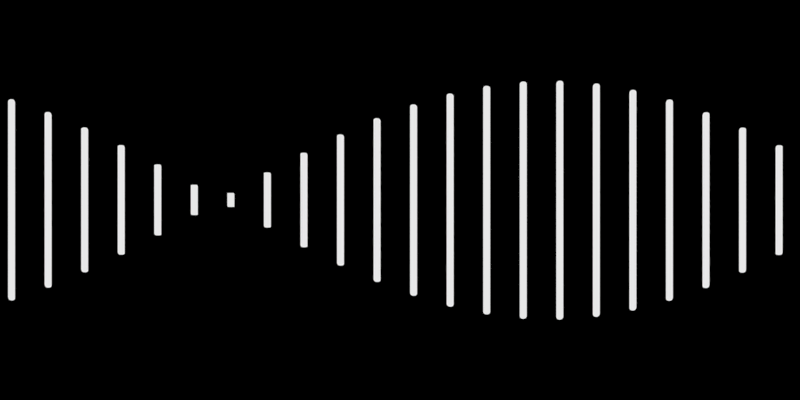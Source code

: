 # Source: helix.blend  (saved by Blender 2.78.0; exported with 4.5.12 LTS)
import bpy
from mathutils import Matrix  # noqa: F401  (used for matrix-valued properties, if any)

bpy.ops.wm.read_factory_settings(use_empty=True)
scene = bpy.context.scene
scene.name = 'Scene'

# ---- collections
col_collection_1 = bpy.data.collections.new('Collection 1'); scene.collection.children.link(col_collection_1)

# ---- materials (node trees are filled in below, after node groups)
mat_material_003 = bpy.data.materials.new('Material.003')
mat_material_003.alpha_threshold = 0.0
mat_material_003.roughness = 0.5

# ---- material node trees
mat_material_003.use_nodes = True; mat_material_003.node_tree.nodes.clear()
_N = mat_material_003.node_tree.nodes; _L = mat_material_003.node_tree.links
n0 = _N.new('ShaderNodeOutputMaterial'); n0.name = 'Material Output'; n0.location = (300, 300)
n1 = _N.new('ShaderNodeEmission'); n1.name = 'Emission'; n1.location = (10, 300)
n1.inputs[0].default_value = (0.8, 0.8, 0.8, 1.0)
_L.new(n1.outputs[0], n0.inputs[0])
n0.is_active_output = True

# ---- world
world_world = bpy.data.worlds.new('World'); scene.world = world_world
world_world.use_nodes = True; world_world.node_tree.nodes.clear()
_N = world_world.node_tree.nodes; _L = world_world.node_tree.links
n0 = _N.new('ShaderNodeOutputWorld'); n0.name = 'World Output'; n0.location = (300, 300)
n1 = _N.new('ShaderNodeBackground'); n1.name = 'Background'; n1.location = (10, 300)
n1.inputs[0].default_value = (0.0, 0.0, 0.0, 1.0)
_L.new(n1.outputs[0], n0.inputs[0])
n0.is_active_output = True
world_world.color = (0.05088, 0.05088, 0.05088)
world_world.use_sun_shadow = False
world_world.sun_shadow_jitter_overblur = 0.0
world_world.cycles.sampling_method = 'NONE'

# ---- cameras
cam_camera_001 = bpy.data.cameras.new('Camera.001')
cam_camera_001.type = 'ORTHO'
cam_camera_001.clip_end = 100.0
cam_camera_001.lens = 35.0
cam_camera_001.sensor_width = 32.0
cam_camera_001.sensor_height = 18.0
cam_camera_001.ortho_scale = 6.7
cam_camera_001.display_size = 2.0
cam_camera_001.dof.focus_distance = 0.0

# ---- meshes
me_plane_003 = bpy.data.meshes.new('Plane.003')
me_plane_003.from_pydata([(-0.005628, -1.0, -0.005176), (-0.02745, -0.9782, -0.005176), (-0.01654, -0.9971, -0.005176), (-0.02453, -0.9891, -0.005176), (0.02745, -0.9782, -0.005176), (0.005628, -1.0, -0.005176), (0.02453, -0.9891, -0.005176), (0.01654, -0.9971, -0.005176), (-0.02745, 0.9782, -0.005176), (-0.005628, 1.0, -0.005176), (-0.02453, 0.9891, -0.005176), (-0.01654, 0.9971, -0.005176), (0.005628, 1.0, -0.005176), (0.02745, 0.9782, -0.005176), (0.01654, 0.9971, -0.005176), (0.02453, 0.9891, -0.005176), (0.01281, 0.9997, 0.006046), (0.001901, 1.003, 0.006046), (0.0208, 0.9917, 0.006046), (0.02372, 0.9808, 0.006046), (0.001901, -0.9974, 0.006046), (0.01281, -0.9945, 0.006046), (0.0208, -0.9865, 0.006046), (0.02372, -0.9756, 0.006046), (-0.02027, -0.9945, 0.006046), (-0.009356, -0.9974, 0.006046), (-0.02825, -0.9865, 0.006046), (-0.03118, -0.9756, 0.006046), (-0.009356, 1.003, 0.006046), (-0.02027, 0.9997, 0.006046), (-0.02825, 0.9917, 0.006046), (-0.03118, 0.9808, 0.006046)], [], [(0, 5, 7, 6, 4, 13, 15, 14, 12, 9, 11, 10, 8, 1, 3, 2), (25, 24, 26, 27, 31, 30, 29, 28, 17, 16, 18, 19, 23, 22, 21, 20), (5, 0, 25, 20), (4, 6, 22, 23), (1, 8, 31, 27), (0, 2, 24, 25), (9, 12, 17, 28), (2, 3, 26, 24), (12, 14, 16, 17), (13, 4, 23, 19), (3, 1, 27, 26), (14, 15, 18, 16), (11, 9, 28, 29), (15, 13, 19, 18), (10, 11, 29, 30), (7, 5, 20, 21), (8, 10, 30, 31), (6, 7, 21, 22)])
me_plane_003.materials.append(mat_material_003)
me_plane_003.use_remesh_preserve_volume = False
me_plane_003.use_remesh_preserve_attributes = False
me_plane_003.use_mirror_vertex_groups = False
me_plane_003.update()

# ---- objects
ob_plane = bpy.data.objects.new('Plane', me_plane_003)
ob_empty = bpy.data.objects.new('Empty', None)
ob_camera = bpy.data.objects.new('Camera', cam_camera_001)

# ---- transforms, parenting, visibility, modifiers, constraints
ob_plane.location = (0.0, 0.0, 0.0)
ob_plane.rotation_euler = (6.231, -0.0, 0.0)
ob_plane.pass_index = 1
ob_plane.lineart.crease_threshold = 0.0
_m = ob_plane.modifiers.new('Array', 'ARRAY')
_m.count = 48
_m.constant_offset_displace = (0.0, 0.0, 0.0)
_m.use_relative_offset = False
_m.use_object_offset = True
_m.offset_object = ob_empty
ob_empty.location = (-0.3061, 0.0, 0.0)
ob_empty.rotation_euler = (0.1745, -0.0, 0.0)
ob_empty.empty_image_offset = (0.0, 0.0)
ob_empty.lineart.crease_threshold = 0.0
_c = ob_empty.constraints.new('COPY_ROTATION'); _c.name = 'Copy Rotation'
_c.target = ob_plane
_c.use_y = False
_c.use_z = False
_c.mix_mode = 'OFFSET'
_c.use_offset = True
ob_camera.location = (-6.85, -1.118e-08, 7.49)
ob_camera.rotation_euler = (0.0, -2.143e-07, 0.0)
ob_camera.lineart.crease_threshold = 0.0

# ---- collection membership
col_collection_1.objects.link(ob_plane)
col_collection_1.objects.link(ob_empty)
col_collection_1.objects.link(ob_camera)

# ---- scene / render settings (as saved in the file)
scene.camera = ob_camera
scene.frame_start = 0; scene.frame_end = 119; scene.frame_set(119)
scene.render.engine = 'CYCLES'
scene.render.resolution_x = 600
scene.render.resolution_y = 300
scene.render.resolution_percentage = 200
scene.render.dither_intensity = 0.0
scene.render.use_sequencer = False
scene.cycles.use_denoising = False
scene.cycles.samples = 16
scene.cycles.sampling_pattern = 'TABULATED_SOBOL'
scene.cycles.light_sampling_threshold = 0.0
scene.cycles.use_adaptive_sampling = False
scene.cycles.use_light_tree = False
scene.cycles.caustics_reflective = False
scene.cycles.caustics_refractive = False
scene.cycles.blur_glossy = 0.0
scene.cycles.max_bounces = 1
scene.cycles.diffuse_bounces = 0
scene.cycles.glossy_bounces = 0
scene.cycles.transmission_bounces = 0
scene.cycles.transparent_max_bounces = 0
scene.cycles.use_animated_seed = True
scene.cycles.sample_clamp_indirect = 0.0
scene.cycles.debug_use_hair_bvh = False
scene.view_settings.view_transform = 'Standard'
bpy.context.view_layer.update()

# ---- added for rendering (the .blend has no usable light): sun
light_auto_sun = bpy.data.lights.new('AutoSun', 'SUN')
light_auto_sun.energy = 3.0
light_auto_sun.angle = 0.0523599
ob_auto_sun = bpy.data.objects.new('AutoSun', light_auto_sun)
scene.collection.objects.link(ob_auto_sun)
ob_auto_sun.rotation_euler = (0.872665, 0.174533, 0.523599)
bpy.context.view_layer.update()
